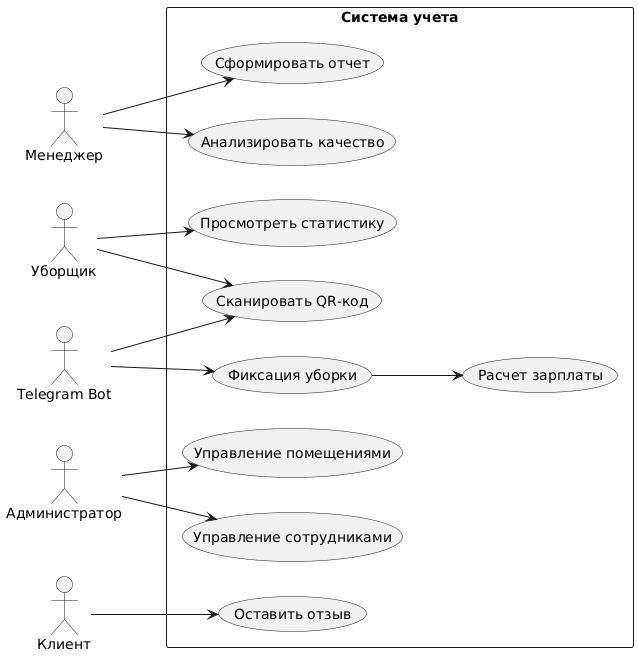

The diagram above was rendered by PlantUML. Its source (embedded in the PNG):
@startuml
left to right direction

actor "Уборщик" as Employee
actor "Менеджер" as Manager
actor "Администратор" as Admin
actor "Клиент" as Client
actor "Telegram Bot" as Bot

rectangle "Система учета" {
  usecase "Сканировать QR-код" as UC1
  usecase "Просмотреть статистику" as UC2
  usecase "Сформировать отчет" as UC3
  usecase "Анализировать качество" as UC4
  usecase "Управление сотрудниками" as UC5
  usecase "Управление помещениями" as UC6
  usecase "Оставить отзыв" as UC7
  usecase "Фиксация уборки" as UC8
  usecase "Расчет зарплаты" as UC9
}

Employee --> UC1
Employee --> UC2
Manager --> UC3
Manager --> UC4
Admin --> UC5
Admin --> UC6
Client --> UC7
Bot --> UC8
Bot --> UC1
UC8 --> UC9
@enduml